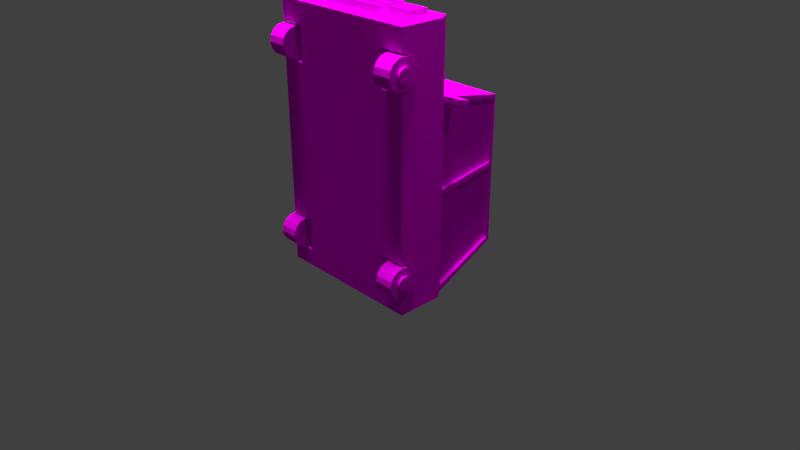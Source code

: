 # Source: Car_full.blend  (saved by Blender 2.79.0; exported with 4.5.12 LTS)
import bpy
from mathutils import Matrix  # noqa: F401  (used for matrix-valued properties, if any)

bpy.ops.wm.read_factory_settings(use_empty=True)
scene = bpy.context.scene
scene.name = 'Scene'

# ---- collections
col_collection_1 = bpy.data.collections.new('Collection 1'); scene.collection.children.link(col_collection_1)

# ---- images (referenced by path relative to the original .blend; pixels are not part of the script)
import os
ASSET_DIR = os.environ.get("B2B_ASSET_DIR", "")  # directory of the original .blend (textures are referenced by path, not embedded)
HERE = os.path.dirname(os.path.abspath(__file__))  # packed textures are extracted next to this script under _unpacked/

def load_image(name, relpath, width, height, colorspace="sRGB"):
    """Load a texture the original file referenced (path relative to the .blend, or extracted next to this script)."""
    p = next((c for c in (os.path.join(HERE, relpath), os.path.join(ASSET_DIR, relpath)) if relpath and os.path.exists(c)), "")
    if p:
        img = bpy.data.images.load(p, check_existing=True)
        img.name = name
    else:  # same state as the original file: an image datablock whose file is absent (Cycles renders it pink)
        img = bpy.data.images.new(name, width, height)
        img.source = "FILE"
        img.filepath = "//" + (relpath or name)
    img.colorspace_settings.name = colorspace
    return img
img_red_car_png = load_image('Red_car.png', 'Red_car.png', 1024, 1024, 'sRGB')

# ---- materials (node trees are filled in below, after node groups)
mat_material = bpy.data.materials.new('Material')
mat_material.alpha_threshold = 0.0
mat_material.roughness = 0.5

# ---- material node trees
mat_material.use_nodes = True; mat_material.node_tree.nodes.clear()
_N = mat_material.node_tree.nodes; _L = mat_material.node_tree.links
n0 = _N.new('ShaderNodeOutputMaterial'); n0.name = 'Material Output'; n0.location = (300, 300)
n1 = _N.new('ShaderNodeBsdfDiffuse'); n1.name = 'Diffuse BSDF'; n1.location = (10, 300)
n2 = _N.new('ShaderNodeTexImage'); n2.name = 'Image Texture'; n2.location = (-180, 300)
n2.width = 140
n2.image = img_red_car_png
_L.new(n1.outputs[0], n0.inputs[0])
_L.new(n2.outputs[0], n1.inputs[0])
n0.is_active_output = True

# ---- world
world_world = bpy.data.worlds.new('World'); scene.world = world_world
world_world.color = (0.05088, 0.05088, 0.05088)
world_world.use_sun_shadow = False
world_world.sun_shadow_jitter_overblur = 0.0
world_world.cycles.sampling_method = 'MANUAL'

# ---- cameras
cam_camera = bpy.data.cameras.new('Camera')
cam_camera.clip_end = 100.0
cam_camera.lens = 35.0
cam_camera.sensor_width = 32.0
cam_camera.sensor_height = 18.0
cam_camera.ortho_scale = 7.314
cam_camera.dof.focus_distance = 0.0

# ---- lights
light_sun = bpy.data.lights.new('Sun', 'SUN')
light_sun.color = (1.0, 0.9699, 0.9699)
light_sun.transmission_factor = 0.0
light_sun.angle = 0.1993
light_sun.energy = 5.0
light_sun.shadow_buffer_clip_start = 0.5
light_sun.shadow_soft_size = 0.1
light_sun.shadow_cascade_max_distance = 1000.0
light_lamp = bpy.data.lights.new('Lamp', 'POINT')
light_lamp.transmission_factor = 0.0
light_lamp.cutoff_distance = 30.0
light_lamp.energy = 100.0
light_lamp.shadow_buffer_clip_start = 1.001
light_lamp.shadow_soft_size = 0.1
light_lamp.shadow_maximum_resolution = 0.006
light_lamp.use_absolute_resolution = True

# ---- meshes
me_cylinder_002 = bpy.data.meshes.new('Cylinder.002')
me_cylinder_002.from_pydata([(-0.8494, -0.214, -1.35), (-1.122, -0.214, -1.35), (-0.8494, -0.1977, -1.268), (-1.122, -0.1977, -1.268), (-0.8494, -0.1513, -1.199), (-1.122, -0.1513, -1.199), (-0.8494, -0.08188, -1.152), (-1.122, -0.08188, -1.152), (-0.8494, -5.75e-07, -1.136), (-1.122, -5.631e-07, -1.136), (-0.8494, 0.08188, -1.152), (-1.122, 0.08188, -1.152), (-0.8494, 0.1513, -1.199), (-1.122, 0.1513, -1.199), (-0.8494, 0.1977, -1.268), (-1.122, 0.1977, -1.268), (-0.8494, 0.214, -1.35), (-1.122, 0.214, -1.35), (-0.8494, 0.1977, -1.432), (-1.122, 0.1977, -1.432), (-0.8494, 0.1513, -1.501), (-1.122, 0.1513, -1.501), (-0.8494, 0.08188, -1.548), (-1.122, 0.08188, -1.548), (-0.8494, -5.75e-07, -1.564), (-1.122, -5.631e-07, -1.564), (-0.8494, -0.08188, -1.548), (-1.122, -0.08188, -1.548), (-0.8494, -0.1513, -1.501), (-1.122, -0.1513, -1.501), (-0.8494, -0.1977, -1.432), (-1.122, -0.1977, -1.432), (-1.122, -0.09039, -1.313), (-1.122, -0.09783, -1.35), (-1.122, -0.06918, -1.281), (-1.122, -0.03744, -1.26), (-1.122, -5.631e-07, -1.252), (-1.122, 0.03744, -1.26), (-1.122, 0.06918, -1.281), (-1.122, 0.09039, -1.313), (-1.122, 0.09783, -1.35), (-1.122, 0.09039, -1.387), (-1.122, 0.06918, -1.419), (-1.122, 0.03744, -1.44), (-1.122, -5.631e-07, -1.448), (-1.122, -0.03744, -1.44), (-1.122, -0.06918, -1.419), (-1.122, -0.09039, -1.387), (-1.159, -0.09039, -1.313), (-1.159, -0.09783, -1.35), (-1.159, -0.06918, -1.281), (-1.159, -0.03744, -1.26), (-1.159, -5.615e-07, -1.252), (-1.159, 0.03744, -1.26), (-1.159, 0.06918, -1.281), (-1.159, 0.09039, -1.313), (-1.159, 0.09783, -1.35), (-1.159, 0.09039, -1.387), (-1.159, 0.06918, -1.419), (-1.159, 0.03744, -1.44), (-1.159, -5.615e-07, -1.448), (-1.159, -0.03744, -1.44), (-1.159, -0.06918, -1.419), (-1.159, -0.09039, -1.387), (0.8495, 0.214, -1.35), (1.122, 0.214, -1.35), (0.8495, 0.1977, -1.432), (1.122, 0.1977, -1.432), (0.8495, 0.1513, -1.501), (1.122, 0.1513, -1.501), (0.8495, 0.08188, -1.548), (1.122, 0.08188, -1.548), (0.8495, -4.452e-07, -1.564), (1.122, -4.572e-07, -1.564), (0.8495, -0.08188, -1.548), (1.122, -0.08188, -1.548), (0.8495, -0.1513, -1.501), (1.122, -0.1513, -1.501), (0.8495, -0.1977, -1.432), (1.122, -0.1977, -1.432), (0.8495, -0.214, -1.35), (1.122, -0.214, -1.35), (0.8495, -0.1977, -1.268), (1.122, -0.1977, -1.268), (0.8495, -0.1513, -1.199), (1.122, -0.1513, -1.199), (0.8495, -0.08188, -1.152), (1.122, -0.08188, -1.152), (0.8495, -4.452e-07, -1.136), (1.122, -4.572e-07, -1.136), (0.8495, 0.08188, -1.152), (1.122, 0.08188, -1.152), (0.8495, 0.1513, -1.199), (1.122, 0.1513, -1.199), (0.8495, 0.1977, -1.268), (1.122, 0.1977, -1.268), (1.122, 0.09039, -1.387), (1.122, 0.09783, -1.35), (1.122, 0.06918, -1.419), (1.122, 0.03744, -1.44), (1.122, -4.572e-07, -1.448), (1.122, -0.03744, -1.44), (1.122, -0.06918, -1.419), (1.122, -0.09039, -1.387), (1.122, -0.09783, -1.35), (1.122, -0.09039, -1.313), (1.122, -0.06918, -1.281), (1.122, -0.03744, -1.26), (1.122, -4.572e-07, -1.252), (1.122, 0.03744, -1.26), (1.122, 0.06918, -1.281), (1.122, 0.09039, -1.313), (1.159, 0.09039, -1.387), (1.159, 0.09783, -1.35), (1.159, 0.06918, -1.419), (1.159, 0.03744, -1.44), (1.159, -4.588e-07, -1.448), (1.159, -0.03744, -1.44), (1.159, -0.06918, -1.419), (1.159, -0.09039, -1.387), (1.159, -0.09783, -1.35), (1.159, -0.09039, -1.313), (1.159, -0.06918, -1.281), (1.159, -0.03744, -1.26), (1.159, -4.588e-07, -1.252), (1.159, 0.03744, -1.26), (1.159, 0.06918, -1.281), (1.159, 0.09039, -1.313), (1.096, -0.0004991, 1.105), (0.7427, 0.2235, 1.256), (0.7427, 0.2419, 1.35), (0.7427, 0.2234, 1.443), (0.7427, 0.1708, 1.522), (0.7427, 0.09211, 1.574), (0.7427, -0.001808, 1.593), (0.7427, -0.001808, 1.105), (1.096, -0.0004991, 1.593), (1.096, 0.09211, 1.574), (1.096, 0.1708, 1.522), (1.096, 0.2234, 1.443), (1.096, 0.2419, 1.35), (1.096, 0.2235, 1.256), (1.096, 0.09152, 1.124), (0.7917, 2.0, -1.563), (0.7917, 2.0, 0.6082), (0.9985, 0.7995, -1.845), (0.9985, 0.7995, 0.8911), (0.9985, 0.7995, 1.891), (1.098, -0.0004989, -1.845), (1.098, 0.6553, -1.845), (1.098, 0.0005798, 1.89), (1.098, 0.6529, 1.89), (0.7427, 0.09152, 1.124), (1.096, -0.0004989, -1.595), (0.7427, 0.2235, -1.444), (0.7427, 0.2419, -1.35), (0.7427, 0.2234, -1.257), (0.7427, 0.1708, -1.178), (0.7427, 0.09211, -1.126), (0.7427, -0.001808, -1.107), (0.7427, -0.001808, -1.595), (1.096, -0.000499, -1.107), (1.096, 0.09211, -1.126), (1.096, 0.1708, -1.178), (1.096, 0.2234, -1.257), (1.096, 0.2419, -1.35), (1.096, 0.2235, -1.444), (1.096, 0.1706, -1.524), (1.096, 0.09152, -1.576), (0.7427, 0.1706, -1.524), (0.7427, 0.09152, -1.576), (0.8021, 1.94, -1.577), (0.8021, 1.94, 0.6224), (0.7329, 2.0, -1.563), (0.7329, 2.0, 0.6082), (0.9243, 0.7995, -1.845), (0.9243, 0.7995, 0.8911), (0.7424, 1.94, 0.6224), (0.7424, 1.94, -1.577), (0.7917, 2.0, 0.5452), (0.9985, 0.7995, 0.8117), (0.8021, 1.94, 0.5585), (0.7917, 2.0, -1.494), (0.9985, 0.7995, -1.759), (0.8021, 1.94, -1.507), (0.9985, 0.7995, -0.3455), (0.8021, 1.94, -0.3455), (0.9985, 0.7995, -0.4255), (0.8021, 1.94, -0.4255), (0.9485, 0.7995, -0.3455), (0.9485, 0.7995, 0.8117), (0.7521, 1.94, -0.3455), (0.7521, 1.94, 0.5585), (0.9243, 0.7995, 0.8411), (0.7424, 1.94, 0.5724), (0.7521, 1.94, -1.507), (0.9485, 0.7995, -1.759), (0.9485, 0.7995, -0.4255), (0.7521, 1.94, -0.4255), (0.9243, 0.7995, -1.795), (0.7424, 1.94, -1.527), (0.543, -0.0004994, 1.891), (0.543, 0.7995, 1.891), (0.9243, 0.5676, 1.891), (0.543, 0.5676, 1.891), (0.9243, 0.3032, 1.891), (0.543, 0.3032, 1.891), (0.9243, 0.5676, 1.991), (0.543, 0.5676, 1.991), (0.9243, 0.3032, 1.991), (0.543, 0.3032, 1.991), (0.4841, -0.0004994, 1.891), (0.4841, 0.7995, 1.891), (0.4841, 0.5395, 1.891), (0.4841, 0.4595, 1.891), (0.4841, 0.6195, 1.891), (0.4841, 0.3795, 1.891), (0.4841, 0.2995, 1.891), (0.4841, 0.2195, 1.891), (0.4841, 0.6195, 1.991), (0.4841, 0.5395, 1.991), (0.4841, 0.4595, 1.991), (0.4841, 0.3795, 1.991), (0.4841, 0.2995, 1.991), (0.4841, 0.2195, 1.991), (0.8181, -0.000499, -1.845), (0.8181, 0.7995, -1.845), (0.9858, 0.8795, 0.8738), (0.956, 1.046, 0.833), (0.9561, 1.046, 0.757), (0.9857, 0.8795, 0.7952), (1.179, 0.8795, 0.8738), (1.178, 1.046, 0.833), (1.179, 1.046, 0.757), (1.178, 0.8795, 0.7952), (0.9985, 0.6595, -1.845), (0.8181, 0.6595, -1.845), (0.9985, 0.4995, -1.845), (0.8181, 0.4995, -1.845), (0.9985, 0.4595, -1.845), (0.8181, 0.4595, -1.845), (0.9985, 0.2995, -1.845), (0.8181, 0.2995, -1.845), (0.9985, 0.4995, -1.895), (0.9985, 0.6595, -1.895), (0.8181, 0.4995, -1.895), (0.8181, 0.6595, -1.895), (0.9985, 0.2995, -1.895), (0.9985, 0.4595, -1.895), (0.8181, 0.2995, -1.895), (0.8181, 0.4595, -1.895), (-1.099, -0.0004992, 1.105), (-0.7457, 0.2235, 1.256), (-0.7457, 0.2419, 1.35), (-0.7457, 0.2234, 1.443), (-0.7457, 0.1708, 1.522), (-0.7457, 0.09211, 1.574), (-0.7457, -0.001808, 1.593), (-0.7457, -0.001808, 1.105), (-1.099, -0.0004993, 1.593), (-1.099, 0.09211, 1.574), (-1.099, 0.1708, 1.522), (-1.099, 0.2234, 1.443), (-1.099, 0.2419, 1.35), (-1.099, 0.2235, 1.256), (-1.099, 0.1706, 1.176), (-1.099, 0.09152, 1.124), (-0.7947, 2.0, -1.563), (-0.7947, 2.0, 0.6082), (-1.002, 0.7995, -1.845), (-1.002, 0.7995, 0.8911), (-1.002, 0.7995, 1.891), (-1.102, -0.0004991, -1.845), (-1.102, 0.6553, -1.845), (-1.102, 0.6553, 0.8911), (-1.102, 0.0005796, 1.89), (-1.102, 0.6529, 1.89), (-0.7457, 0.1706, 1.176), (-0.7457, 0.09152, 1.124), (-1.099, -0.0004991, -1.595), (-0.7457, 0.2235, -1.444), (-0.7457, 0.2419, -1.35), (-0.7457, 0.2234, -1.257), (-0.7457, 0.1708, -1.178), (-0.7457, 0.09211, -1.126), (-0.7457, -0.001808, -1.107), (-0.7457, -0.001808, -1.595), (-1.099, -0.0004991, -1.107), (-1.099, 0.09211, -1.126), (-1.099, 0.1708, -1.178), (-1.099, 0.2234, -1.257), (-1.099, 0.2419, -1.35), (-1.099, 0.2235, -1.444), (-1.099, 0.1706, -1.524), (-1.099, 0.09152, -1.576), (-0.7457, 0.1706, -1.524), (-0.7457, 0.09152, -1.576), (-0.8051, 1.94, -1.577), (-0.8051, 1.94, 0.6224), (-0.7359, 2.0, -1.563), (-0.7359, 2.0, 0.6082), (-0.9273, 0.7995, -1.845), (-0.9273, 0.7995, 0.8911), (-0.7455, 1.94, 0.6224), (-0.7455, 1.94, -1.577), (-0.7947, 2.0, 0.5452), (-1.002, 0.7995, 0.8117), (-0.8051, 1.94, 0.5585), (-0.7947, 2.0, -1.494), (-1.002, 0.7995, -1.759), (-0.8051, 1.94, -1.507), (-1.002, 0.7995, -0.3455), (-0.8051, 1.94, -0.3455), (-1.002, 0.7995, -0.4255), (-0.8051, 1.94, -0.4255), (-0.9515, 0.7995, -0.3455), (-0.9515, 0.7995, 0.8117), (-0.7551, 1.94, -0.3455), (-0.7551, 1.94, 0.5585), (-0.9273, 0.7995, 0.8411), (-0.7455, 1.94, 0.5724), (-0.7551, 1.94, -1.507), (-0.9515, 0.7995, -1.759), (-0.9515, 0.7995, -0.4255), (-0.7551, 1.94, -0.4255), (-0.9273, 0.7995, -1.795), (-0.7455, 1.94, -1.527), (-0.546, -0.0004994, 1.891), (-0.546, 0.7995, 1.891), (-0.9273, 0.5676, 1.891), (-0.546, 0.5676, 1.891), (-0.9273, 0.3032, 1.891), (-0.546, 0.3032, 1.891), (-0.9273, 0.5676, 1.991), (-0.546, 0.5676, 1.991), (-0.9273, 0.3032, 1.991), (-0.546, 0.3032, 1.991), (-0.4872, -0.0004994, 1.891), (-0.4872, 0.7995, 1.891), (-0.4872, 0.5395, 1.891), (-0.4872, 0.4595, 1.891), (-0.4872, 0.6195, 1.891), (-0.4872, 0.3795, 1.891), (-0.4872, 0.2995, 1.891), (-0.4872, 0.2195, 1.891), (-0.4872, 0.6195, 1.991), (-0.4872, 0.5395, 1.991), (-0.4872, 0.4595, 1.991), (-0.4872, 0.3795, 1.991), (-0.4872, 0.2995, 1.991), (-0.4872, 0.2195, 1.991), (-0.8211, -0.000499, -1.845), (-0.9888, 0.8795, 0.8738), (-0.959, 1.046, 0.833), (-0.9591, 1.046, 0.757), (-0.9887, 0.8795, 0.7952), (-1.182, 0.8795, 0.8738), (-1.181, 1.046, 0.833), (-1.182, 1.046, 0.757), (-1.181, 0.8795, 0.7952), (-1.002, 0.6595, -1.845), (-0.8211, 0.6595, -1.845), (-1.002, 0.4995, -1.845), (-0.8211, 0.4995, -1.845), (-1.002, 0.4595, -1.845), (-0.8211, 0.4595, -1.845), (-1.002, 0.2995, -1.845), (-0.8211, 0.2995, -1.845), (-1.002, 0.4995, -1.895), (-1.002, 0.6595, -1.895), (-0.8211, 0.4995, -1.895), (-0.8211, 0.6595, -1.895), (-1.002, 0.2995, -1.895), (-1.002, 0.4595, -1.895), (-0.8211, 0.2995, -1.895), (-0.8211, 0.4595, -1.895), (-0.8211, 0.7995, -1.845), (0.7427, 0.1706, 1.176), (1.096, 0.1706, 1.176), (0.7427, 0.2419, 1.35), (0.7427, 0.2234, 1.443), (1.096, 0.2234, 1.443), (1.096, 0.2419, 1.35), (0.8495, 0.214, 1.35), (1.122, 0.214, 1.35), (0.8495, 0.1977, 1.268), (1.122, 0.1977, 1.268), (0.8495, 0.1513, 1.199), (1.122, 0.1513, 1.199), (0.8495, 0.08188, 1.152), (1.122, 0.08188, 1.152), (0.8495, -4.452e-07, 1.136), (1.122, -4.572e-07, 1.136), (0.8495, -0.08188, 1.152), (1.122, -0.08188, 1.152), (0.8495, -0.1513, 1.199), (1.122, -0.1513, 1.199), (0.8495, -0.1977, 1.268), (1.122, -0.1977, 1.268), (0.8495, -0.214, 1.35), (1.122, -0.214, 1.35), (0.8495, -0.1977, 1.432), (1.122, -0.1977, 1.432), (0.8495, -0.1513, 1.501), (1.122, -0.1513, 1.501), (0.8495, -0.08188, 1.548), (1.122, -0.08188, 1.548), (0.8495, -4.452e-07, 1.564), (1.122, -4.572e-07, 1.564), (0.8495, 0.08188, 1.548), (1.122, 0.08188, 1.548), (0.8495, 0.1513, 1.501), (1.122, 0.1513, 1.501), (0.8495, 0.1977, 1.432), (1.122, 0.1977, 1.432), (1.122, 0.09039, 1.313), (1.122, 0.09783, 1.35), (1.122, 0.06918, 1.281), (1.122, 0.03744, 1.26), (1.122, -4.572e-07, 1.252), (1.122, -0.03744, 1.26), (1.122, -0.06918, 1.281), (1.122, -0.09039, 1.313), (1.122, -0.09783, 1.35), (1.122, -0.09039, 1.387), (1.122, -0.06918, 1.419), (1.122, -0.03744, 1.44), (1.122, -4.572e-07, 1.448), (1.122, 0.03744, 1.44), (1.122, 0.06918, 1.419), (1.122, 0.09039, 1.387), (1.159, 0.09039, 1.313), (1.159, 0.09783, 1.35), (1.159, 0.06918, 1.281), (1.159, 0.03744, 1.26), (1.159, -4.588e-07, 1.252), (1.159, -0.03744, 1.26), (1.159, -0.06918, 1.281), (1.159, -0.09039, 1.313), (1.159, -0.09783, 1.35), (1.159, -0.09039, 1.387), (1.159, -0.06918, 1.419), (1.159, -0.03744, 1.44), (1.159, -4.588e-07, 1.448), (1.159, 0.03744, 1.44), (1.159, 0.06918, 1.419), (1.159, 0.09039, 1.387), (-0.8494, -0.214, 1.35), (-1.122, -0.214, 1.35), (-0.8494, -0.1977, 1.432), (-1.122, -0.1977, 1.432), (-0.8494, -0.1513, 1.501), (-1.122, -0.1513, 1.501), (-0.8494, -0.08188, 1.548), (-1.122, -0.08188, 1.548), (-0.8494, -3.71e-07, 1.564), (-1.122, -3.591e-07, 1.564), (-0.8494, 0.08188, 1.548), (-1.122, 0.08188, 1.548), (-0.8494, 0.1513, 1.501), (-1.122, 0.1513, 1.501), (-0.8494, 0.1977, 1.432), (-1.122, 0.1977, 1.432), (-0.8494, 0.214, 1.35), (-1.122, 0.214, 1.35), (-0.8494, 0.1977, 1.268), (-1.122, 0.1977, 1.268), (-0.8494, 0.1513, 1.199), (-1.122, 0.1513, 1.199), (-0.8494, 0.08188, 1.152), (-1.122, 0.08188, 1.152), (-0.8494, -3.71e-07, 1.136), (-1.122, -3.591e-07, 1.136), (-0.8494, -0.08188, 1.152), (-1.122, -0.08188, 1.152), (-0.8494, -0.1513, 1.199), (-1.122, -0.1513, 1.199), (-0.8494, -0.1977, 1.268), (-1.122, -0.1977, 1.268), (-1.122, -0.09039, 1.387), (-1.122, -0.09783, 1.35), (-1.122, -0.06918, 1.419), (-1.122, -0.03744, 1.44), (-1.122, -3.591e-07, 1.448), (-1.122, 0.03744, 1.44), (-1.122, 0.06918, 1.419), (-1.122, 0.09039, 1.387), (-1.122, 0.09783, 1.35), (-1.122, 0.09039, 1.313), (-1.122, 0.06918, 1.281), (-1.122, 0.03744, 1.26), (-1.122, -3.591e-07, 1.252), (-1.122, -0.03744, 1.26), (-1.122, -0.06918, 1.281), (-1.122, -0.09039, 1.313), (-1.159, -0.09039, 1.387), (-1.159, -0.09783, 1.35), (-1.159, -0.06918, 1.419), (-1.159, -0.03744, 1.44), (-1.159, -3.575e-07, 1.448), (-1.159, 0.03744, 1.44), (-1.159, 0.06918, 1.419), (-1.159, 0.09039, 1.387), (-1.159, 0.09783, 1.35), (-1.159, 0.09039, 1.313), (-1.159, 0.06918, 1.281), (-1.159, 0.03744, 1.26), (-1.159, -3.575e-07, 1.252), (-1.159, -0.03744, 1.26), (-1.159, -0.06918, 1.281), (-1.159, -0.09039, 1.313)], [], [(0, 2, 3, 1), (2, 4, 5, 3), (4, 6, 7, 5), (6, 8, 9, 7), (8, 10, 11, 9), (10, 12, 13, 11), (12, 14, 15, 13), (14, 16, 17, 15), (16, 18, 19, 17), (18, 20, 21, 19), (20, 22, 23, 21), (22, 24, 25, 23), (24, 26, 27, 25), (26, 28, 29, 27), (11, 37, 36, 9), (28, 30, 31, 29), (30, 0, 1, 31), (0, 30, 28, 26, 24, 22, 20, 18, 16, 14, 12, 10, 8, 6, 4, 2), (43, 59, 58, 42), (21, 42, 41, 19), (31, 47, 46, 29), (7, 35, 34, 5), (17, 40, 39, 15), (3, 32, 33, 1), (27, 45, 44, 25), (13, 38, 37, 11), (23, 43, 42, 21), (1, 33, 47, 31), (9, 36, 35, 7), (19, 41, 40, 17), (29, 46, 45, 27), (5, 34, 32, 3), (15, 39, 38, 13), (25, 44, 43, 23), (48, 50, 51, 52, 53, 54, 55, 56, 57, 58, 59, 60, 61, 62, 63, 49), (36, 52, 51, 35), (44, 60, 59, 43), (37, 53, 52, 36), (45, 61, 60, 44), (38, 54, 53, 37), (46, 62, 61, 45), (39, 55, 54, 38), (47, 63, 62, 46), (40, 56, 55, 39), (32, 48, 49, 33), (33, 49, 63, 47), (41, 57, 56, 40), (34, 50, 48, 32), (42, 58, 57, 41), (35, 51, 50, 34), (64, 65, 67, 66), (66, 67, 69, 68), (68, 69, 71, 70), (70, 71, 73, 72), (72, 73, 75, 74), (74, 75, 77, 76), (76, 77, 79, 78), (78, 79, 81, 80), (80, 81, 83, 82), (82, 83, 85, 84), (84, 85, 87, 86), (86, 87, 89, 88), (88, 89, 91, 90), (90, 91, 93, 92), (75, 73, 100, 101), (92, 93, 95, 94), (94, 95, 65, 64), (64, 66, 68, 70, 72, 74, 76, 78, 80, 82, 84, 86, 88, 90, 92, 94), (107, 106, 122, 123), (85, 83, 105, 106), (95, 93, 110, 111), (71, 69, 98, 99), (81, 79, 103, 104), (67, 65, 97, 96), (91, 89, 108, 109), (77, 75, 101, 102), (87, 85, 106, 107), (65, 95, 111, 97), (73, 71, 99, 100), (83, 81, 104, 105), (93, 91, 109, 110), (69, 67, 96, 98), (79, 77, 102, 103), (89, 87, 107, 108), (112, 113, 127, 126, 125, 124, 123, 122, 121, 120, 119, 118, 117, 116, 115, 114), (100, 99, 115, 116), (108, 107, 123, 124), (101, 100, 116, 117), (109, 108, 124, 125), (102, 101, 117, 118), (110, 109, 125, 126), (103, 102, 118, 119), (111, 110, 126, 127), (104, 103, 119, 120), (96, 97, 113, 112), (97, 111, 127, 113), (105, 104, 120, 121), (98, 96, 112, 114), (106, 105, 121, 122), (99, 98, 114, 115), (181, 179, 144, 172), (341, 215, 212, 338), (138, 137, 133, 132), (141, 140, 130, 129), (139, 138, 132, 131), (137, 136, 134, 133), (128, 142, 152, 135), (135, 152, 129, 130, 131, 132, 133, 134), (165, 164, 156, 155), (377, 378, 141, 129), (163, 162, 158, 157), (168, 167, 169, 170), (166, 165, 155, 154), (164, 163, 157, 156), (162, 161, 159, 158), (153, 168, 170, 160), (167, 166, 154, 169), (160, 170, 169, 154, 155, 156, 157, 158, 159), (173, 178, 304, 299), (180, 230, 227, 146), (143, 171, 178, 173), (146, 227, 228, 172, 177, 176), (172, 144, 174, 177), (171, 145, 175, 178), (186, 181, 192, 191), (184, 182, 179, 181, 186, 188), (171, 143, 182, 184), (145, 171, 184, 183), (187, 188, 186, 185), (183, 184, 195, 196), (189, 191, 192, 190), (180, 185, 189, 190), (181, 229, 230, 180, 190, 192), (185, 186, 191, 189), (176, 177, 194, 193), (193, 194, 320, 319), (196, 195, 198, 197), (188, 187, 197, 198), (187, 183, 196, 197), (184, 188, 198, 195), (178, 175, 199, 200), (205, 203, 207, 209), (150, 151, 147, 202, 204, 203, 205, 206, 201), (209, 207, 208, 210), (204, 206, 210, 208), (203, 204, 208, 207), (206, 205, 209, 210), (201, 206, 204, 202, 212, 215, 213, 214, 216, 217, 218, 211), (220, 219, 345, 346), (216, 214, 221, 222), (218, 217, 223, 224), (349, 223, 217, 343), (214, 213, 339, 340), (348, 342, 216, 222), (213, 215, 219, 220), (231, 234, 233, 232), (227, 230, 234, 231), (228, 229, 181, 172), (229, 228, 232, 233), (230, 229, 233, 234), (228, 227, 231, 232), (238, 236, 246, 245), (237, 238, 245, 243), (243, 245, 246, 244), (247, 249, 250, 248), (240, 239, 248, 250), (239, 241, 247, 248), (236, 235, 244, 246), (241, 242, 249, 247), (235, 237, 243, 244), (242, 240, 250, 249), (263, 253, 254, 262), (307, 298, 268, 305), (270, 274, 276, 271), (269, 273, 274, 270, 306, 311, 313, 309), (261, 255, 256, 260), (266, 278, 277, 265), (264, 252, 253, 263), (262, 254, 255, 261), (260, 256, 257, 259), (251, 258, 278, 266), (265, 277, 252, 264), (258, 257, 256, 255, 254, 253, 252, 277, 278), (347, 221, 214, 340), (291, 281, 282, 290), (260, 259, 275, 276, 274, 273, 272, 279, 294, 293, 292, 291, 290, 289, 288, 287, 251, 266, 265, 264, 263, 262, 261), (289, 283, 284, 288), (294, 296, 295, 293), (292, 280, 281, 291), (290, 282, 283, 289), (288, 284, 285, 287), (279, 286, 296, 294), (293, 295, 280, 292), (286, 285, 284, 283, 282, 281, 280, 295, 296), (306, 270, 352, 355), (267, 299, 304, 297), (270, 302, 303, 298, 353, 352), (268, 144, 143, 267), (298, 303, 300, 268), (297, 304, 301, 269), (147, 146, 176, 193, 319, 302, 270, 271, 328, 338, 212, 202), (312, 317, 318, 307), (310, 314, 312, 307, 305, 308), (297, 310, 308, 267), (269, 309, 310, 297), (313, 311, 312, 314), (309, 322, 321, 310), (315, 316, 318, 317), (306, 316, 315, 311), (307, 318, 316, 306, 355, 354), (311, 315, 317, 312), (302, 319, 320, 303), (194, 177, 303, 320), (322, 323, 324, 321), (314, 324, 323, 313), (313, 323, 322, 309), (310, 321, 324, 314), (304, 326, 325, 301), (331, 335, 333, 329), (271, 276, 275, 327, 332, 331, 329, 330, 328), (335, 336, 334, 333), (330, 334, 336, 332), (329, 333, 334, 330), (332, 336, 335, 331), (327, 337, 344, 343, 342, 340, 339, 341, 338, 328, 330, 332), (341, 345, 219, 215), (342, 348, 347, 340), (344, 350, 349, 343), (218, 224, 350, 344), (339, 213, 220, 346), (222, 221, 347, 348), (339, 346, 345, 341), (356, 357, 358, 359), (352, 356, 359, 355), (353, 298, 307, 354), (354, 358, 357, 353), (355, 359, 358, 354), (353, 357, 356, 352), (363, 370, 371, 361), (362, 368, 370, 363), (368, 369, 371, 370), (372, 373, 375, 374), (365, 375, 373, 364), (364, 373, 372, 366), (361, 371, 369, 360), (366, 372, 374, 367), (360, 369, 368, 362), (367, 374, 375, 365), (200, 326, 304, 178), (200, 199, 325, 326), (177, 174, 300, 303), (217, 216, 342, 343), (349, 350, 224, 223), (337, 211, 218, 344), (337, 327, 275, 259, 257, 258, 251, 287, 285, 286, 279, 272, 351, 225, 148, 153, 160, 159, 161, 128, 135, 134, 136, 150, 201, 211), (145, 183, 187, 185, 180, 146, 147, 151, 149), (142, 378, 377, 152), (175, 226, 376, 301, 325, 199), (360, 362, 363, 361), (364, 366, 367, 365), (149, 148, 225, 242, 241, 239, 240, 238, 237, 235, 236, 226, 175, 145), (238, 240, 242, 225, 351, 367, 365, 363, 361, 376, 226, 236), (272, 273, 269, 301, 376, 361, 360, 362, 363, 365, 364, 366, 367, 351), (137, 138, 139, 140, 141, 378, 142, 128, 161, 162, 163, 164, 165, 166, 167, 168, 153, 148, 149, 151, 150, 136), (382, 381, 380, 379), (383, 384, 386, 385), (385, 386, 388, 387), (387, 388, 390, 389), (389, 390, 392, 391), (391, 392, 394, 393), (393, 394, 396, 395), (395, 396, 398, 397), (397, 398, 400, 399), (399, 400, 402, 401), (401, 402, 404, 403), (403, 404, 406, 405), (405, 406, 408, 407), (407, 408, 410, 409), (409, 410, 412, 411), (394, 392, 419, 420), (411, 412, 414, 413), (413, 414, 384, 383), (383, 385, 387, 389, 391, 393, 395, 397, 399, 401, 403, 405, 407, 409, 411, 413), (426, 425, 441, 442), (404, 402, 424, 425), (414, 412, 429, 430), (390, 388, 417, 418), (400, 398, 422, 423), (386, 384, 416, 415), (410, 408, 427, 428), (396, 394, 420, 421), (406, 404, 425, 426), (384, 414, 430, 416), (392, 390, 418, 419), (402, 400, 423, 424), (412, 410, 428, 429), (388, 386, 415, 417), (398, 396, 421, 422), (408, 406, 426, 427), (431, 432, 446, 445, 444, 443, 442, 441, 440, 439, 438, 437, 436, 435, 434, 433), (419, 418, 434, 435), (427, 426, 442, 443), (420, 419, 435, 436), (428, 427, 443, 444), (421, 420, 436, 437), (429, 428, 444, 445), (422, 421, 437, 438), (430, 429, 445, 446), (423, 422, 438, 439), (415, 416, 432, 431), (416, 430, 446, 432), (424, 423, 439, 440), (417, 415, 431, 433), (425, 424, 440, 441), (418, 417, 433, 434), (447, 449, 450, 448), (449, 451, 452, 450), (451, 453, 454, 452), (453, 455, 456, 454), (455, 457, 458, 456), (457, 459, 460, 458), (459, 461, 462, 460), (461, 463, 464, 462), (463, 465, 466, 464), (465, 467, 468, 466), (467, 469, 470, 468), (469, 471, 472, 470), (471, 473, 474, 472), (473, 475, 476, 474), (458, 484, 483, 456), (475, 477, 478, 476), (477, 447, 448, 478), (447, 477, 475, 473, 471, 469, 467, 465, 463, 461, 459, 457, 455, 453, 451, 449), (490, 506, 505, 489), (468, 489, 488, 466), (478, 494, 493, 476), (454, 482, 481, 452), (464, 487, 486, 462), (450, 479, 480, 448), (474, 492, 491, 472), (460, 485, 484, 458), (470, 490, 489, 468), (448, 480, 494, 478), (456, 483, 482, 454), (466, 488, 487, 464), (476, 493, 492, 474), (452, 481, 479, 450), (462, 486, 485, 460), (472, 491, 490, 470), (495, 497, 498, 499, 500, 501, 502, 503, 504, 505, 506, 507, 508, 509, 510, 496), (483, 499, 498, 482), (491, 507, 506, 490), (484, 500, 499, 483), (492, 508, 507, 491), (485, 501, 500, 484), (493, 509, 508, 492), (486, 502, 501, 485), (494, 510, 509, 493), (487, 503, 502, 486), (479, 495, 496, 480), (480, 496, 510, 494), (488, 504, 503, 487), (481, 497, 495, 479), (489, 505, 504, 488), (482, 498, 497, 481)])
_uv = me_cylinder_002.uv_layers.new(name='UVMap')
_uv.uv.foreach_set('vector', [0.4345, 0.2565, 0.437, 0.2565, 0.437, 0.2426, 0.4345, 0.2426, 0.437, 0.2565, 0.4392, 0.2565, 0.4392, 0.2426, 0.437, 0.2426, 0.4392, 0.2565, 0.437, 0.2565, 0.437, 0.2704, 0.4392, 0.2704, 0.437, 0.2565, 0.4345, 0.2565, 0.4345, 0.2704, 0.437, 0.2704, 0.4345, 0.2565, 0.4319, 0.2565, 0.4319, 0.2704, 0.4345, 0.2704, 0.4319, 0.2565, 0.4298, 0.2565, 0.4298, 0.2704, 0.4319, 0.2704, 0.4655, 0.2522, 0.4676, 0.2522, 0.4676, 0.2383, 0.4655, 0.2383, 0.4676, 0.2522, 0.4702, 0.2522, 0.4702, 0.2383, 0.4676, 0.2383, 0.4702, 0.2522, 0.4727, 0.2522, 0.4727, 0.2383, 0.4702, 0.2383, 0.4727, 0.2522, 0.4749, 0.2522, 0.4749, 0.2383, 0.4727, 0.2383, 0.5892, 0.2444, 0.587, 0.2444, 0.587, 0.2583, 0.5892, 0.2583, 0.587, 0.2444, 0.5845, 0.2444, 0.5845, 0.2583, 0.587, 0.2583, 0.5845, 0.2444, 0.582, 0.2444, 0.582, 0.2583, 0.5845, 0.2583, 0.582, 0.2444, 0.5798, 0.2444, 0.5798, 0.2583, 0.582, 0.2583, 0.5876, 0.2444, 0.5869, 0.2407, 0.5857, 0.2407, 0.585, 0.2444, 0.4298, 0.2565, 0.4319, 0.2565, 0.4319, 0.2426, 0.4298, 0.2426, 0.4319, 0.2565, 0.4345, 0.2565, 0.4345, 0.2426, 0.4319, 0.2426, 0.5954, 0.1102, 0.5954, 0.1075, 0.5944, 0.105, 0.5925, 0.103, 0.5901, 0.102, 0.5875, 0.102, 0.5851, 0.103, 0.5833, 0.105, 0.5823, 0.1075, 0.5823, 0.1102, 0.5833, 0.1127, 0.5851, 0.1146, 0.5875, 0.1156, 0.5901, 0.1156, 0.5925, 0.1146, 0.5944, 0.1127, 0.1027, 0.5549, 0.1009, 0.5549, 0.1009, 0.5559, 0.1027, 0.5559, 0.5918, 0.2338, 0.5888, 0.2359, 0.5893, 0.237, 0.5928, 0.2363, 0.5808, 0.2338, 0.5838, 0.2359, 0.5846, 0.235, 0.5826, 0.2319, 0.5826, 0.2434, 0.5846, 0.2403, 0.5838, 0.2394, 0.5808, 0.2415, 0.5928, 0.239, 0.5893, 0.2383, 0.5888, 0.2394, 0.5918, 0.2415, 0.5798, 0.239, 0.5833, 0.2383, 0.5833, 0.237, 0.5798, 0.2363, 0.585, 0.2308, 0.5857, 0.2345, 0.5869, 0.2345, 0.5876, 0.2308, 0.59, 0.2434, 0.588, 0.2403, 0.5869, 0.2407, 0.5876, 0.2444, 0.59, 0.2319, 0.588, 0.235, 0.5888, 0.2359, 0.5918, 0.2338, 0.5798, 0.2363, 0.5833, 0.237, 0.5838, 0.2359, 0.5808, 0.2338, 0.585, 0.2444, 0.5857, 0.2407, 0.5846, 0.2403, 0.5826, 0.2434, 0.5928, 0.2363, 0.5893, 0.237, 0.5893, 0.2383, 0.5928, 0.239, 0.5826, 0.2319, 0.5846, 0.235, 0.5857, 0.2345, 0.585, 0.2308, 0.5808, 0.2415, 0.5838, 0.2394, 0.5833, 0.2383, 0.5798, 0.239, 0.5918, 0.2415, 0.5888, 0.2394, 0.588, 0.2403, 0.59, 0.2434, 0.5876, 0.2308, 0.5869, 0.2345, 0.588, 0.235, 0.59, 0.2319, 0.1686, 0.522, 0.1681, 0.5209, 0.1673, 0.52, 0.1662, 0.5195, 0.165, 0.5195, 0.1639, 0.52, 0.1631, 0.5209, 0.1626, 0.522, 0.1626, 0.5233, 0.1631, 0.5244, 0.1639, 0.5253, 0.165, 0.5258, 0.1662, 0.5258, 0.1673, 0.5253, 0.1681, 0.5244, 0.1686, 0.5233, 0.2434, 0.4007, 0.2416, 0.4007, 0.2416, 0.4019, 0.2434, 0.4019, 0.1027, 0.5537, 0.1009, 0.5537, 0.1009, 0.5549, 0.1027, 0.5549, 0.2434, 0.3995, 0.2416, 0.3995, 0.2416, 0.4007, 0.2434, 0.4007, 0.1027, 0.5525, 0.1009, 0.5525, 0.1009, 0.5537, 0.1027, 0.5537, 0.2434, 0.3985, 0.2416, 0.3985, 0.2416, 0.3995, 0.2434, 0.3995, 0.1027, 0.5514, 0.1009, 0.5514, 0.1009, 0.5525, 0.1027, 0.5525, 0.07766, 0.544, 0.07587, 0.544, 0.07587, 0.545, 0.07766, 0.545, 0.2264, 0.3998, 0.2282, 0.3998, 0.2282, 0.3988, 0.2264, 0.3988, 0.07766, 0.5428, 0.07587, 0.5428, 0.07587, 0.544, 0.07766, 0.544, 0.2264, 0.4023, 0.2282, 0.4023, 0.2282, 0.4011, 0.2264, 0.4011, 0.2264, 0.4011, 0.2282, 0.4011, 0.2282, 0.3998, 0.2264, 0.3998, 0.07766, 0.5415, 0.07587, 0.5415, 0.07587, 0.5428, 0.07766, 0.5428, 0.2264, 0.4033, 0.2282, 0.4033, 0.2282, 0.4023, 0.2264, 0.4023, 0.07766, 0.5405, 0.07587, 0.5405, 0.07587, 0.5415, 0.07766, 0.5415, 0.2434, 0.4019, 0.2416, 0.4019, 0.2416, 0.403, 0.2434, 0.403, 0.6083, 0.09618, 0.6083, 0.1101, 0.6108, 0.1101, 0.6108, 0.09618, 0.6108, 0.09618, 0.6108, 0.1101, 0.613, 0.1101, 0.613, 0.09618, 0.5798, 0.2642, 0.5798, 0.2503, 0.5776, 0.2503, 0.5776, 0.2642, 0.5776, 0.2642, 0.5776, 0.2503, 0.5751, 0.2503, 0.5751, 0.2642, 0.5751, 0.2642, 0.5751, 0.2503, 0.5726, 0.2503, 0.5726, 0.2642, 0.5726, 0.2642, 0.5726, 0.2503, 0.5704, 0.2503, 0.5704, 0.2642, 0.4222, 0.2581, 0.4222, 0.2442, 0.42, 0.2442, 0.42, 0.2581, 0.42, 0.2581, 0.42, 0.2442, 0.4175, 0.2442, 0.4175, 0.2581, 0.4175, 0.2581, 0.4175, 0.2442, 0.415, 0.2442, 0.415, 0.2581, 0.415, 0.2581, 0.415, 0.2442, 0.4128, 0.2442, 0.4128, 0.2581, 0.4843, 0.2661, 0.4843, 0.2522, 0.4821, 0.2522, 0.4821, 0.2661, 0.4821, 0.2661, 0.4821, 0.2522, 0.4796, 0.2522, 0.4796, 0.2661, 0.4796, 0.2661, 0.4796, 0.2522, 0.477, 0.2522, 0.477, 0.2661, 0.477, 0.2661, 0.477, 0.2522, 0.4749, 0.2522, 0.4749, 0.2661, 0.4086, 0.2442, 0.4112, 0.2442, 0.4105, 0.2405, 0.4093, 0.2405, 0.6036, 0.09618, 0.6036, 0.1101, 0.6057, 0.1101, 0.6057, 0.09618, 0.6057, 0.09618, 0.6057, 0.1101, 0.6083, 0.1101, 0.6083, 0.09618, 0.4164, 0.236, 0.4164, 0.2387, 0.4174, 0.2412, 0.4193, 0.2431, 0.4217, 0.2442, 0.4242, 0.2442, 0.4266, 0.2431, 0.4285, 0.2412, 0.4295, 0.2387, 0.4295, 0.236, 0.4285, 0.2335, 0.4266, 0.2316, 0.4242, 0.2305, 0.4217, 0.2305, 0.4193, 0.2316, 0.4174, 0.2335, 0.1063, 0.5549, 0.1063, 0.5559, 0.1081, 0.5559, 0.1081, 0.5549, 0.4044, 0.2335, 0.4034, 0.236, 0.4069, 0.2367, 0.4074, 0.2356, 0.4154, 0.2335, 0.4136, 0.2316, 0.4116, 0.2347, 0.4124, 0.2356, 0.4136, 0.2431, 0.4154, 0.2412, 0.4124, 0.2391, 0.4116, 0.24, 0.4034, 0.2387, 0.4044, 0.2412, 0.4074, 0.2391, 0.4069, 0.238, 0.4164, 0.2387, 0.4164, 0.236, 0.4129, 0.2367, 0.4129, 0.238, 0.4112, 0.2305, 0.4086, 0.2305, 0.4093, 0.2342, 0.4105, 0.2342, 0.4062, 0.2431, 0.4086, 0.2442, 0.4093, 0.2405, 0.4082, 0.24, 0.4062, 0.2316, 0.4044, 0.2335, 0.4074, 0.2356, 0.4082, 0.2347, 0.4164, 0.236, 0.4154, 0.2335, 0.4124, 0.2356, 0.4129, 0.2367, 0.4112, 0.2442, 0.4136, 0.2431, 0.4116, 0.24, 0.4105, 0.2405, 0.4034, 0.236, 0.4034, 0.2387, 0.4069, 0.238, 0.4069, 0.2367, 0.4136, 0.2316, 0.4112, 0.2305, 0.4105, 0.2342, 0.4116, 0.2347, 0.4154, 0.2412, 0.4164, 0.2387, 0.4129, 0.238, 0.4124, 0.2391, 0.4044, 0.2412, 0.4062, 0.2431, 0.4082, 0.24, 0.4074, 0.2391, 0.4086, 0.2305, 0.4062, 0.2316, 0.4082, 0.2347, 0.4093, 0.2342, 0.1686, 0.522, 0.1686, 0.5233, 0.169, 0.5244, 0.1699, 0.5253, 0.171, 0.5258, 0.1721, 0.5258, 0.1732, 0.5253, 0.1741, 0.5244, 0.1745, 0.5233, 0.1745, 0.522, 0.1741, 0.5209, 0.1732, 0.52, 0.1721, 0.5195, 0.171, 0.5195, 0.1699, 0.52, 0.169, 0.5209, 0.2416, 0.4007, 0.2416, 0.3995, 0.2398, 0.3995, 0.2398, 0.4007, 0.1063, 0.5537, 0.1063, 0.5549, 0.1081, 0.5549, 0.1081, 0.5537, 0.2416, 0.4019, 0.2416, 0.4007, 0.2398, 0.4007, 0.2398, 0.4019, 0.1063, 0.5525, 0.1063, 0.5537, 0.1081, 0.5537, 0.1081, 0.5525, 0.2416, 0.403, 0.2416, 0.4019, 0.2398, 0.4019, 0.2398, 0.403, 0.1063, 0.5514, 0.1063, 0.5525, 0.1081, 0.5525, 0.1081, 0.5514, 0.2264, 0.3998, 0.2264, 0.3988, 0.2246, 0.3988, 0.2246, 0.3998, 0.07766, 0.544, 0.07766, 0.545, 0.07945, 0.545, 0.07945, 0.544, 0.2264, 0.4011, 0.2264, 0.3998, 0.2246, 0.3998, 0.2246, 0.4011, 0.07766, 0.5415, 0.07766, 0.5428, 0.07945, 0.5428, 0.07945, 0.5415, 0.07766, 0.5428, 0.07766, 0.544, 0.07945, 0.544, 0.07945, 0.5428, 0.2264, 0.4023, 0.2264, 0.4011, 0.2246, 0.4011, 0.2246, 0.4023, 0.07766, 0.5405, 0.07766, 0.5415, 0.07945, 0.5415, 0.07945, 0.5405, 0.2264, 0.4033, 0.2264, 0.4023, 0.2246, 0.4023, 0.2246, 0.4033, 0.2416, 0.3995, 0.2416, 0.3985, 0.2398, 0.3985, 0.2398, 0.3995, 0.9223, 0.8854, 0.9204, 0.885, 0.9204, 0.887, 0.9223, 0.8875, 0.9541, 0.7173, 0.9541, 0.7669, 0.9597, 0.7669, 0.9597, 0.7173, 0.9492, 0.9062, 0.9467, 0.9062, 0.9467, 0.9242, 0.9492, 0.9242, 0.8735, 0.9198, 0.8764, 0.9198, 0.8764, 0.9018, 0.8735, 0.9018, 0.8793, 0.9198, 0.8817, 0.9198, 0.8817, 0.9018, 0.8793, 0.9018, 0.9467, 0.9062, 0.9438, 0.9062, 0.9438, 0.9242, 0.9467, 0.9242, 0.8948, 0.9654, 0.8977, 0.9654, 0.8977, 0.9474, 0.8948, 0.9474, 0.7447, 0.9332, 0.7418, 0.9338, 0.7378, 0.9381, 0.7372, 0.9412, 0.7378, 0.9442, 0.7394, 0.9467, 0.7418, 0.9484, 0.7447, 0.949, 0.9027, 0.791, 0.9056, 0.791, 0.9056, 0.773, 0.9027, 0.773, 0.871, 0.9018, 0.871, 0.9198, 0.8735, 0.9198, 0.8735, 0.9018, 0.9492, 0.9242, 0.9467, 0.9242, 0.9467, 0.9423, 0.9492, 0.9423, 0.7342, 0.9651, 0.7366, 0.9651, 0.7366, 0.9471, 0.7342, 0.9471, 0.8998, 0.791, 0.9027, 0.791, 0.9027, 0.773, 0.8998, 0.773, 0.9056, 0.791, 0.908, 0.791, 0.908, 0.773, 0.9056, 0.773, 0.9467, 0.9242, 0.9438, 0.9242, 0.9438, 0.9423, 0.9467, 0.9423, 0.7313, 0.9651, 0.7342, 0.9651, 0.7342, 0.9471, 0.7313, 0.9471, 0.8973, 0.791, 0.8998, 0.791, 0.8998, 0.773, 0.8973, 0.773, 0.726, 0.9471, 0.7231, 0.9477, 0.7206, 0.9494, 0.719, 0.952, 0.7184, 0.9551, 0.719, 0.9581, 0.7206, 0.9606, 0.723, 0.9623, 0.726, 0.9629, 0.7448, 0.826, 0.7429, 0.8255, 0.7429, 0.9014, 0.7448, 0.9009, 0.8991, 0.9045, 0.8991, 0.9018, 0.8967, 0.9023, 0.8966, 0.905, 0.7448, 0.823, 0.7429, 0.8225, 0.7429, 0.8255, 0.7448, 0.826, 0.8122, 0.9186, 0.8147, 0.9179, 0.8198, 0.9164, 0.8477, 0.9085, 0.8477, 0.9055, 0.8122, 0.9148, 0.8477, 0.9085, 0.8496, 0.908, 0.8496, 0.905, 0.8477, 0.9055, 0.7429, 0.8225, 0.7075, 0.8125, 0.7075, 0.8162, 0.7429, 0.8255, 0.9074, 0.9767, 0.9074, 0.9474, 0.905, 0.9474, 0.905, 0.9767, 0.9223, 0.8183, 0.9204, 0.8188, 0.9204, 0.885, 0.9223, 0.8854, 0.9223, 0.8561, 0.9223, 0.8535, 0.9223, 0.8161, 0.9204, 0.8165, 0.9204, 0.8188, 0.9223, 0.8183, 0.958, 0.8074, 0.9223, 0.8161, 0.9223, 0.8183, 0.958, 0.8102, 0.958, 0.8535, 0.9223, 0.8535, 0.9223, 0.8561, 0.958, 0.8561, 0.965, 0.9287, 0.965, 0.9669, 0.9674, 0.9676, 0.9674, 0.9293, 0.2536, 0.8949, 0.2179, 0.8949, 0.2179, 0.9243, 0.2536, 0.9325, 0.6876, 0.721, 0.6876, 0.7586, 0.69, 0.7586, 0.69, 0.721, 0.8037, 0.8889, 0.8037, 0.9191, 0.8037, 0.9247, 0.8037, 0.9274, 0.8061, 0.9267, 0.8061, 0.8883, 0.958, 0.9287, 0.958, 0.967, 0.9603, 0.9677, 0.9603, 0.9293, 0.9189, 0.9335, 0.9189, 0.9712, 0.9205, 0.9716, 0.9205, 0.9338, 0.2551, 0.7745, 0.2196, 0.7838, 0.2196, 0.8597, 0.2551, 0.869, 0.08843, 0.8868, 0.05274, 0.8949, 0.05274, 0.9301, 0.08843, 0.9301, 0.9515, 0.9069, 0.9515, 0.9452, 0.9539, 0.9446, 0.9539, 0.9062, 0.6876, 0.7612, 0.6876, 0.8045, 0.69, 0.8045, 0.69, 0.7612, 0.9025, 0.9825, 0.9025, 0.9474, 0.9001, 0.9474, 0.9001, 0.9825, 0.885, 0.9655, 0.885, 0.9277, 0.8835, 0.9281, 0.8835, 0.9659, 0.2518, 0.06428, 0.2518, 0.07286, 0.2549, 0.07286, 0.2549, 0.06428, 0.9349, 0.7982, 0.9552, 0.7982, 0.9597, 0.7931, 0.9597, 0.7699, 0.9525, 0.7699, 0.9525, 0.7893, 0.9443, 0.7893, 0.9443, 0.7699, 0.9349, 0.7699, 0.2189, 0.2111, 0.2107, 0.2111, 0.2107, 0.2306, 0.2189, 0.2306, 0.2526, 0.1942, 0.2526, 0.1856, 0.2495, 0.1856, 0.2495, 0.1942, 0.06439, 0.2403, 0.06439, 0.2598, 0.0675, 0.2598, 0.0675, 0.2403, 0.06129, 0.2403, 0.06129, 0.2598, 0.06439, 0.2598, 0.06439, 0.2403, 0.9349, 0.7699, 0.9443, 0.7699, 0.9525, 0.7699, 0.9597, 0.7699, 0.9597, 0.7669, 0.9541, 0.7669, 0.9516, 0.7669, 0.9492, 0.7669, 0.9467, 0.7669, 0.9442, 0.7669, 0.9417, 0.7669, 0.9349, 0.7669, 0.24, 0.5059, 0.2375, 0.5059, 0.2375, 0.5555, 0.24, 0.5555, 0.1953, 0.5048, 0.1978, 0.5048, 0.1978, 0.5015, 0.1953, 0.5015, 0.1829, 0.5048, 0.1854, 0.5048, 0.1854, 0.5015, 0.1829, 0.5015, 0.2375, 0.5555, 0.2375, 0.5059, 0.2344, 0.5059, 0.2344, 0.5555, 0.9492, 0.7669, 0.9516, 0.7669, 0.9516, 0.7173, 0.9492, 0.7173, 0.1103, 0.488, 0.1072, 0.488, 0.1072, 0.5375, 0.1103, 0.5375, 0.1903, 0.5015, 0.1878, 0.5015, 0.1878, 0.5048, 0.1903, 0.5048, 0.8734, 0.9259, 0.8758, 0.9254, 0.8758, 0.9198, 0.8735, 0.9204, 0.9316, 0.9042, 0.934, 0.9042, 0.934, 0.8944, 0.9316, 0.8943, 0.9503, 0.8943, 0.9503, 0.8919, 0.9223, 0.8854, 0.9223, 0.8875, 0.9229, 0.7843, 0.9253, 0.7843, 0.9253, 0.773, 0.9229, 0.773, 0.8037, 0.9247, 0.8037, 0.9191, 0.7933, 0.922, 0.7946, 0.9272, 0.8198, 0.9164, 0.8147, 0.9179, 0.8147, 0.9277, 0.8198, 0.9277, 0.2427, 0.0904, 0.2427, 0.09559, 0.2442, 0.09559, 0.2442, 0.0904, 0.2423, 0.252, 0.2423, 0.2428, 0.2408, 0.2428, 0.2408, 0.252, 0.2321, 0.06428, 0.2321, 0.07348, 0.2371, 0.07348, 0.2371, 0.06428, 0.7599, 0.2449, 0.7599, 0.2541, 0.7648, 0.2541, 0.7648, 0.2449, 0.9018, 0.2119, 0.9018, 0.2211, 0.9033, 0.2211, 0.9033, 0.2119, 0.847, 0.2426, 0.847, 0.2374, 0.8455, 0.2374, 0.8455, 0.2426, 0.2606, 0.1856, 0.2606, 0.1948, 0.2621, 0.1948, 0.2621, 0.1856, 0.9049, 0.2211, 0.9049, 0.2119, 0.9033, 0.2119, 0.9033, 0.2211, 0.2089, 0.2163, 0.2089, 0.2111, 0.2074, 0.2111, 0.2074, 0.2163, 0.8823, 0.1218, 0.8823, 0.1166, 0.8807, 0.1166, 0.8807, 0.1218, 0.8549, 0.9198, 0.8549, 0.9018, 0.852, 0.9018, 0.852, 0.9198, 0.933, 0.7641, 0.933, 0.7661, 0.9349, 0.7657, 0.9349, 0.7636, 0.7851, 0.7185, 0.79, 0.7185, 0.79, 0.686, 0.7851, 0.686, 0.7851, 0.8074, 0.79, 0.8074, 0.79, 0.7185, 0.7851, 0.7185, 0.7851, 0.721, 0.7851, 0.7586, 0.7851, 0.7612, 0.7851, 0.8045, 0.9333, 0.8032, 0.9333, 0.7852, 0.9309, 0.7852, 0.9309, 0.8032, 0.7288, 0.9471, 0.7288, 0.9651, 0.7313, 0.9651, 0.7313, 0.9471, 0.8578, 0.9198, 0.8578, 0.9018, 0.8549, 0.9018, 0.8549, 0.9198, 0.852, 0.9198, 0.852, 0.9018, 0.8496, 0.9018, 0.8496, 0.9198, 0.9309, 0.8032, 0.9309, 0.7852, 0.9279, 0.7852, 0.928, 0.8032, 0.726, 0.9471, 0.726, 0.9651, 0.7288, 0.9651, 0.7288, 0.9471, 0.8603, 0.9198, 0.8603, 0.9018, 0.8578, 0.9018, 0.8578, 0.9198, 0.7711, 0.9613, 0.7711, 0.9455, 0.7682, 0.9461, 0.7658, 0.9478, 0.7641, 0.9504, 0.7635, 0.9534, 0.7641, 0.9564, 0.7658, 0.959, 0.7682, 0.9607, 0.2313, 0.5555, 0.2313, 0.5059, 0.2282, 0.5059, 0.2282, 0.5555, 0.8656, 0.9198, 0.8656, 0.9018, 0.8627, 0.9018, 0.8627, 0.9198, 0.9609, 0.9184, 0.958, 0.919, 0.958, 0.9287, 0.9783, 0.9287, 0.9783, 0.8962, 0.9783, 0.8074, 0.958, 0.8074, 0.958, 0.8155, 0.9608, 0.8161, 0.9633, 0.8178, 0.9649, 0.8204, 0.9655, 0.8235, 0.9649, 0.8265, 0.9633, 0.829, 0.9609, 0.8307, 0.958, 0.8313, 0.958, 0.9032, 0.9608, 0.9038, 0.9633, 0.9055, 0.9649, 0.9081, 0.9655, 0.9112, 0.9649, 0.9142, 0.9633, 0.9167, 0.9189, 0.9515, 0.9189, 0.9335, 0.9165, 0.9335, 0.9165, 0.9515, 0.9467, 0.9423, 0.9467, 0.9603, 0.9491, 0.9603, 0.9491, 0.9423, 0.8686, 0.9198, 0.8686, 0.9018, 0.8656, 0.9018, 0.8656, 0.9198, 0.8627, 0.9198, 0.8627, 0.9018, 0.8603, 0.9018, 0.8603, 0.9198, 0.9165, 0.9515, 0.9165, 0.9335, 0.9136, 0.9335, 0.9136, 0.9515, 0.9438, 0.9423, 0.9438, 0.9603, 0.9467, 0.9603, 0.9467, 0.9423, 0.871, 0.9198, 0.871, 0.9018, 0.8686, 0.9018, 0.8686, 0.9198, 0.7787, 0.9613, 0.7787, 0.9455, 0.7758, 0.9461, 0.7733, 0.9478, 0.7717, 0.9504, 0.7711, 0.9534, 0.7717, 0.9564, 0.7733, 0.959, 0.7758, 0.9607, 0.2321, 1.25, 0.2297, 1.25, 0.2297, 1.252, 0.2321, 1.253, 0.7448, 0.9039, 0.7448, 0.9009, 0.7429, 0.9014, 0.7429, 0.9044, 0.8122, 0.8165, 0.8122, 0.8203, 0.8477, 0.8296, 0.8477, 0.8266, 0.8198, 0.8187, 0.8147, 0.8172, 0.7448, 0.8074, 0.7448, 0.8883, 0.8122, 0.8883, 0.8122, 0.8074, 0.8477, 0.8266, 0.8477, 0.8296, 0.8496, 0.8301, 0.8496, 0.8271, 0.7429, 0.9044, 0.7429, 0.9014, 0.7075, 0.9107, 0.7075, 0.9145, 0.6876, 0.686, 0.6876, 0.7185, 0.6912, 0.7185, 0.6912, 0.7201, 0.7815, 0.7201, 0.7815, 0.7185, 0.7851, 0.7185, 0.7851, 0.686, 0.7629, 0.686, 0.76, 0.686, 0.7127, 0.686, 0.7098, 0.686, 0.9025, 0.9767, 0.905, 0.9767, 0.905, 0.9474, 0.9025, 0.9474, 0.933, 0.697, 0.933, 0.7321, 0.933, 0.7347, 0.933, 0.7641, 0.9349, 0.7636, 0.9349, 0.6974, 0.933, 0.6947, 0.933, 0.697, 0.9349, 0.6974, 0.9349, 0.6952, 0.8973, 0.686, 0.8973, 0.6888, 0.933, 0.697, 0.933, 0.6947, 0.8973, 0.7321, 0.8973, 0.7347, 0.933, 0.7347, 0.933, 0.7321, 0.9627, 0.9676, 0.965, 0.9669, 0.965, 0.9287, 0.9627, 0.9293, 0.2179, 0.9325, 0.2179, 0.8949, 0.1822, 0.9031, 0.1822, 0.9325, 0.7851, 0.721, 0.7827, 0.721, 0.7827, 0.7586, 0.7851, 0.7586, 0.7909, 0.9267, 0.7933, 0.9274, 0.7933, 0.8889, 0.7909, 0.8883, 0.7909, 0.891, 0.7909, 0.8966, 0.9603, 0.9677, 0.9627, 0.967, 0.9627, 0.9287, 0.9603, 0.9293, 0.9507, 0.9452, 0.9492, 0.9456, 0.9492, 0.9834, 0.9507, 0.983, 0.9564, 0.8943, 0.9549, 0.8943, 0.9549, 0.9702, 0.9564, 0.9702, 0.1148, 0.8555, 0.1148, 0.8988, 0.1505, 0.8988, 0.1505, 0.8636, 0.9515, 0.9069, 0.9492, 0.9062, 0.9492, 0.9446, 0.9515, 0.9452, 0.7851, 0.7612, 0.7827, 0.7612, 0.7827, 0.8045, 0.7851, 0.8045, 0.9515, 0.9804, 0.9539, 0.9804, 0.9539, 0.9452, 0.9515, 0.9452, 0.7804, 0.932, 0.7789, 0.9316, 0.7789, 0.9693, 0.7804, 0.9697, 0.2557, 0.1856, 0.2526, 0.1856, 0.2526, 0.1942, 0.2557, 0.1942, 0.9597, 0.6911, 0.9552, 0.686, 0.9349, 0.686, 0.9349, 0.7143, 0.9443, 0.7143, 0.9443, 0.6949, 0.9525, 0.6949, 0.9525, 0.7143, 0.9597, 0.7143, 0.2427, 0.09595, 0.2427, 0.0765, 0.2344, 0.0765, 0.2344, 0.09595, 0.258, 0.06428, 0.2549, 0.06428, 0.2549, 0.07286, 0.258, 0.07286, 0.2377, 0.2623, 0.2408, 0.2623, 0.2408, 0.2428, 0.2377, 0.2428, 0.2315, 0.2581, 0.2346, 0.2581, 0.2346, 0.2387, 0.2315, 0.2387, 0.9349, 0.7143, 0.9349, 0.7173, 0.9417, 0.7173, 0.9442, 0.7173, 0.9467, 0.7173, 0.9492, 0.7173, 0.9516, 0.7173, 0.9541, 0.7173, 0.9597, 0.7173, 0.9597, 0.7143, 0.9525, 0.7143, 0.9443, 0.7143, 0.2344, 0.5059, 0.2313, 0.5059, 0.2313, 0.5555, 0.2344, 0.5555, 0.1903, 0.5015, 0.1903, 0.5048, 0.1928, 0.5048, 0.1928, 0.5015, 0.1854, 0.5015, 0.1854, 0.5048, 0.1878, 0.5048, 0.1878, 0.5015, 0.2282, 0.5059, 0.2251, 0.5059, 0.2251, 0.5555, 0.2282, 0.5555, 0.222, 0.5059, 0.222, 0.5555, 0.2251, 0.5555, 0.2251, 0.5059, 0.2425, 0.5555, 0.2449, 0.5555, 0.2449, 0.5059, 0.2425, 0.5059, 0.1928, 0.5015, 0.1928, 0.5048, 0.1953, 0.5048, 0.1953, 0.5015, 0.8758, 0.9198, 0.8758, 0.9254, 0.8781, 0.9259, 0.8781, 0.9204, 0.934, 0.8944, 0.934, 0.9042, 0.9365, 0.9042, 0.9365, 0.8943, 0.905, 0.773, 0.933, 0.7661, 0.933, 0.7641, 0.905, 0.7705, 0.9253, 0.773, 0.9253, 0.7843, 0.9277, 0.7843, 0.9277, 0.773, 0.7909, 0.891, 0.7818, 0.8884, 0.7804, 0.8936, 0.7909, 0.8966, 0.8198, 0.8187, 0.8198, 0.8074, 0.8147, 0.8074, 0.8147, 0.8172, 0.2074, 0.2111, 0.2058, 0.2111, 0.2058, 0.2163, 0.2074, 0.2163, 0.2346, 0.2479, 0.2362, 0.2479, 0.2362, 0.2387, 0.2346, 0.2387, 0.2371, 0.07348, 0.2421, 0.07348, 0.2421, 0.06428, 0.2371, 0.06428, 0.8786, 0.09973, 0.8836, 0.09973, 0.8836, 0.09052, 0.8786, 0.09052, 0.9002, 0.2119, 0.8987, 0.2119, 0.8987, 0.2211, 0.9002, 0.2211, 0.8403, 0.2426, 0.8419, 0.2426, 0.8419, 0.2374, 0.8403, 0.2374, 0.1299, 0.2186, 0.1283, 0.2186, 0.1283, 0.2278, 0.1299, 0.2278, 0.9002, 0.2211, 0.9018, 0.2211, 0.9018, 0.2119, 0.9002, 0.2119, 0.2038, 0.2111, 0.2022, 0.2111, 0.2022, 0.2163, 0.2038, 0.2163, 0.8702, 0.09973, 0.8687, 0.09973, 0.8687, 0.1049, 0.8702, 0.1049, 0.2886, 1.318, 0.2886, 1.242, 0.2871, 1.242, 0.2871, 1.318, 0.08703, 0.7937, 0.05169, 0.7844, 0.05169, 0.8788, 0.08703, 0.8696, 0.8477, 0.9055, 0.8496, 0.905, 0.8496, 0.8301, 0.8477, 0.8296, 0.9442, 0.7669, 0.9467, 0.7669, 0.9467, 0.7173, 0.9442, 0.7173, 0.2425, 0.5059, 0.24, 0.5059, 0.24, 0.5555, 0.2425, 0.5555, 0.9349, 0.7173, 0.9349, 0.7669, 0.9417, 0.7669, 0.9417, 0.7173, 0.82, 0.686, 0.8171, 0.686, 0.79, 0.686, 0.7901, 0.6957, 0.8074, 0.6957, 0.8074, 0.7115, 0.7901, 0.7115, 0.7901, 0.7834, 0.8074, 0.7834, 0.8074, 0.7992, 0.7901, 0.7992, 0.79, 0.8073, 0.8037, 0.8073, 0.8836, 0.8073, 0.8973, 0.8073, 0.8972, 0.7992, 0.88, 0.7992, 0.88, 0.7834, 0.8972, 0.7834, 0.8972, 0.7115, 0.88, 0.7115, 0.88, 0.6957, 0.8972, 0.6957, 0.8973, 0.686, 0.8702, 0.686, 0.8673, 0.686, 0.6876, 0.8074, 0.6876, 0.8045, 0.6876, 0.7612, 0.6876, 0.7586, 0.6876, 0.721, 0.6876, 0.7185, 0.6876, 0.686, 0.6827, 0.686, 0.6827, 0.8074, 0.8977, 0.9654, 0.9001, 0.9654, 0.9001, 0.9474, 0.8977, 0.9474, 0.8092, 0.8883, 0.8092, 0.8937, 0.8092, 0.9773, 0.8092, 0.9827, 0.8107, 0.9827, 0.8107, 0.8883, 0.2511, 1.251, 0.2561, 1.251, 0.2561, 1.242, 0.2511, 1.242, 0.1036, 1.289, 0.1086, 1.289, 0.1086, 1.279, 0.1036, 1.279, 0.7031, 0.8074, 0.6827, 0.8074, 0.6827, 0.8217, 0.692, 0.8217, 0.692, 0.8125, 0.697, 0.8125, 0.697, 0.8217, 0.6982, 0.8217, 0.6982, 0.8125, 0.7032, 0.8125, 0.7032, 0.8217, 0.7075, 0.8217, 0.7075, 0.8162, 0.7075, 0.8125, 0.6982, 0.8217, 0.697, 0.8217, 0.692, 0.8217, 0.6827, 0.8217, 0.6827, 0.9053, 0.692, 0.9053, 0.697, 0.9053, 0.6982, 0.9053, 0.7032, 0.9053, 0.7075, 0.9053, 0.7075, 0.8217, 0.7032, 0.8217, 0.6827, 0.9196, 0.7031, 0.9196, 0.7075, 0.9145, 0.7075, 0.9107, 0.7075, 0.9053, 0.7032, 0.9053, 0.7032, 0.9145, 0.6982, 0.9145, 0.6982, 0.9053, 0.697, 0.9053, 0.697, 0.9145, 0.692, 0.9145, 0.692, 0.9053, 0.6827, 0.9053, 0.9772, 0.7971, 0.9747, 0.7954, 0.9731, 0.7928, 0.9725, 0.7898, 0.9731, 0.7867, 0.9748, 0.7841, 0.9772, 0.7824, 0.9801, 0.7818, 0.9801, 0.71, 0.9772, 0.7094, 0.9747, 0.7077, 0.9731, 0.7051, 0.9725, 0.7021, 0.9731, 0.699, 0.9748, 0.6964, 0.9772, 0.6947, 0.9801, 0.6941, 0.9801, 0.686, 0.9597, 0.686, 0.9598, 0.8073, 0.98, 0.8073, 0.9801, 0.7977, 0.8764, 0.9198, 0.8793, 0.9198, 0.8793, 0.9018, 0.8764, 0.9018, 0.4533, 0.2565, 0.4533, 0.2426, 0.4507, 0.2426, 0.4507, 0.2565, 0.4507, 0.2565, 0.4507, 0.2426, 0.4486, 0.2426, 0.4486, 0.2565, 0.5986, 0.2583, 0.5986, 0.2444, 0.5964, 0.2444, 0.5964, 0.2583, 0.5964, 0.2583, 0.5964, 0.2444, 0.5939, 0.2444, 0.5939, 0.2583, 0.5939, 0.2583, 0.5939, 0.2444, 0.5914, 0.2444, 0.5914, 0.2583, 0.5914, 0.2583, 0.5914, 0.2444, 0.5892, 0.2444, 0.5892, 0.2583, 0.4034, 0.2442, 0.4034, 0.2581, 0.4056, 0.2581, 0.4056, 0.2442, 0.4056, 0.2442, 0.4056, 0.2581, 0.4081, 0.2581, 0.4081, 0.2442, 0.4081, 0.2442, 0.4081, 0.2581, 0.4106, 0.2581, 0.4106, 0.2442, 0.4106, 0.2442, 0.4106, 0.2581, 0.4128, 0.2581, 0.4128, 0.2442, 0.4486, 0.2704, 0.4486, 0.2565, 0.4464, 0.2565, 0.4464, 0.2704, 0.4464, 0.2704, 0.4464, 0.2565, 0.4439, 0.2565, 0.4439, 0.2704, 0.4439, 0.2704, 0.4439, 0.2565, 0.4413, 0.2565, 0.4413, 0.2704, 0.4413, 0.2704, 0.4413, 0.2565, 0.4392, 0.2565, 0.4392, 0.2704, 0.598, 0.2444, 0.6006, 0.2444, 0.5999, 0.2407, 0.5987, 0.2407, 0.458, 0.2565, 0.458, 0.2426, 0.4558, 0.2426, 0.4558, 0.2565, 0.4558, 0.2565, 0.4558, 0.2426, 0.4533, 0.2426, 0.4533, 0.2565, 0.5928, 0.2254, 0.5938, 0.2279, 0.5956, 0.2298, 0.598, 0.2308, 0.6006, 0.2308, 0.603, 0.2298, 0.6049, 0.2279, 0.6058, 0.2254, 0.6058, 0.2226, 0.6049, 0.2201, 0.603, 0.2182, 0.6006, 0.2172, 0.598, 0.2172, 0.5956, 0.2182, 0.5938, 0.2201, 0.5928, 0.2226, 0.1045, 0.5549, 0.1045, 0.5559, 0.1063, 0.5559, 0.1063, 0.5549, 0.5938, 0.2338, 0.5928, 0.2363, 0.5964, 0.237, 0.5968, 0.2359, 0.6049, 0.2338, 0.603, 0.2319, 0.601, 0.235, 0.6019, 0.2359, 0.603, 0.2434, 0.6049, 0.2415, 0.6019, 0.2394, 0.601, 0.2403, 0.5928, 0.239, 0.5938, 0.2415, 0.5968, 0.2394, 0.5964, 0.2383, 0.6058, 0.239, 0.6058, 0.2363, 0.6023, 0.237, 0.6023, 0.2383, 0.6006, 0.2308, 0.598, 0.2308, 0.5987, 0.2345, 0.5999, 0.2345, 0.5956, 0.2434, 0.598, 0.2444, 0.5987, 0.2407, 0.5976, 0.2403, 0.5956, 0.2319, 0.5938, 0.2338, 0.5968, 0.2359, 0.5976, 0.235, 0.6058, 0.2363, 0.6049, 0.2338, 0.6019, 0.2359, 0.6023, 0.237, 0.6006, 0.2444, 0.603, 0.2434, 0.601, 0.2403, 0.5999, 0.2407, 0.5928, 0.2363, 0.5928, 0.239, 0.5964, 0.2383, 0.5964, 0.237, 0.603, 0.2319, 0.6006, 0.2308, 0.5999, 0.2345, 0.601, 0.235, 0.6049, 0.2415, 0.6058, 0.239, 0.6023, 0.2383, 0.6019, 0.2394, 0.5938, 0.2415, 0.5956, 0.2434, 0.5976, 0.2403, 0.5968, 0.2394, 0.598, 0.2308, 0.5956, 0.2319, 0.5976, 0.235, 0.5987, 0.2345, 0.1567, 0.5233, 0.1567, 0.522, 0.1562, 0.5209, 0.1554, 0.52, 0.1543, 0.5195, 0.1531, 0.5195, 0.152, 0.52, 0.1511, 0.5209, 0.1507, 0.522, 0.1507, 0.5233, 0.1511, 0.5244, 0.152, 0.5253, 0.1531, 0.5258, 0.1543, 0.5258, 0.1554, 0.5253, 0.1562, 0.5244, 0.238, 0.4007, 0.238, 0.4019, 0.2398, 0.4019, 0.2398, 0.4007, 0.1045, 0.5537, 0.1045, 0.5549, 0.1063, 0.5549, 0.1063, 0.5537, 0.238, 0.3995, 0.238, 0.4007, 0.2398, 0.4007, 0.2398, 0.3995, 0.1045, 0.5525, 0.1045, 0.5537, 0.1063, 0.5537, 0.1063, 0.5525, 0.238, 0.3985, 0.238, 0.3995, 0.2398, 0.3995, 0.2398, 0.3985, 0.1045, 0.5514, 0.1045, 0.5525, 0.1063, 0.5525, 0.1063, 0.5514, 0.2228, 0.4023, 0.2228, 0.4033, 0.2246, 0.4033, 0.2246, 0.4023, 0.07408, 0.544, 0.07408, 0.545, 0.07587, 0.545, 0.07587, 0.544, 0.2228, 0.4011, 0.2228, 0.4023, 0.2246, 0.4023, 0.2246, 0.4011, 0.07408, 0.5415, 0.07408, 0.5428, 0.07587, 0.5428, 0.07587, 0.5415, 0.07408, 0.5428, 0.07408, 0.544, 0.07587, 0.544, 0.07587, 0.5428, 0.2228, 0.3998, 0.2228, 0.4011, 0.2246, 0.4011, 0.2246, 0.3998, 0.07408, 0.5405, 0.07408, 0.5415, 0.07587, 0.5415, 0.07587, 0.5405, 0.2228, 0.3988, 0.2228, 0.3998, 0.2246, 0.3998, 0.2246, 0.3988, 0.238, 0.4019, 0.238, 0.403, 0.2398, 0.403, 0.2398, 0.4019, 0.4439, 0.2565, 0.4464, 0.2565, 0.4464, 0.2426, 0.4439, 0.2426, 0.4464, 0.2565, 0.4486, 0.2565, 0.4486, 0.2426, 0.4464, 0.2426, 0.4749, 0.2522, 0.4727, 0.2522, 0.4727, 0.2661, 0.4749, 0.2661, 0.4727, 0.2522, 0.4702, 0.2522, 0.4702, 0.2661, 0.4727, 0.2661, 0.4702, 0.2522, 0.4676, 0.2522, 0.4676, 0.2661, 0.4702, 0.2661, 0.4676, 0.2522, 0.4655, 0.2522, 0.4655, 0.2661, 0.4676, 0.2661, 0.4843, 0.2383, 0.4821, 0.2383, 0.4821, 0.2522, 0.4843, 0.2522, 0.4821, 0.2383, 0.4796, 0.2383, 0.4796, 0.2522, 0.4821, 0.2522, 0.4796, 0.2383, 0.477, 0.2383, 0.477, 0.2522, 0.4796, 0.2522, 0.477, 0.2383, 0.4749, 0.2383, 0.4749, 0.2522, 0.477, 0.2522, 0.4942, 0.2488, 0.4921, 0.2488, 0.4921, 0.2627, 0.4942, 0.2627, 0.4921, 0.2488, 0.4895, 0.2488, 0.4895, 0.2627, 0.4921, 0.2627, 0.4895, 0.2488, 0.487, 0.2488, 0.487, 0.2627, 0.4895, 0.2627, 0.487, 0.2488, 0.4848, 0.2488, 0.4848, 0.2627, 0.487, 0.2627, 0.585, 0.2172, 0.5857, 0.2209, 0.5869, 0.2209, 0.5876, 0.2172, 0.4392, 0.2565, 0.4413, 0.2565, 0.4413, 0.2426, 0.4392, 0.2426, 0.4413, 0.2565, 0.4439, 0.2565, 0.4439, 0.2426, 0.4413, 0.2426, 0.5798, 0.2226, 0.5788, 0.2201, 0.577, 0.2182, 0.5746, 0.2172, 0.572, 0.2172, 0.5696, 0.2182, 0.5677, 0.2201, 0.5668, 0.2226, 0.5668, 0.2254, 0.5678, 0.2279, 0.5696, 0.2298, 0.572, 0.2308, 0.5746, 0.2308, 0.577, 0.2298, 0.5788, 0.2279, 0.5798, 0.2254, 0.1045, 0.5549, 0.1027, 0.5549, 0.1027, 0.5559, 0.1045, 0.5559, 0.5808, 0.2279, 0.5838, 0.2258, 0.5833, 0.2246, 0.5798, 0.2254, 0.5918, 0.2279, 0.5888, 0.2258, 0.588, 0.2266, 0.59, 0.2298, 0.59, 0.2182, 0.588, 0.2214, 0.5888, 0.2222, 0.5918, 0.2201, 0.5798, 0.2226, 0.5833, 0.2234, 0.5838, 0.2222, 0.5808, 0.2201, 0.5928, 0.2226, 0.5893, 0.2234, 0.5893, 0.2246, 0.5928, 0.2254, 0.5876, 0.2308, 0.5869, 0.2271, 0.5857, 0.2271, 0.585, 0.2308, 0.5826, 0.2182, 0.5846, 0.2214, 0.5857, 0.2209, 0.585, 0.2172, 0.5826, 0.2298, 0.5846, 0.2266, 0.5838, 0.2258, 0.5808, 0.2279, 0.5928, 0.2254, 0.5893, 0.2246, 0.5888, 0.2258, 0.5918, 0.2279, 0.5876, 0.2172, 0.5869, 0.2209, 0.588, 0.2214, 0.59, 0.2182, 0.5798, 0.2254, 0.5833, 0.2246, 0.5833, 0.2234, 0.5798, 0.2226, 0.59, 0.2298, 0.588, 0.2266, 0.5869, 0.2271, 0.5876, 0.2308, 0.5918, 0.2201, 0.5888, 0.2222, 0.5893, 0.2234, 0.5928, 0.2226, 0.5808, 0.2201, 0.5838, 0.2222, 0.5846, 0.2214, 0.5826, 0.2182, 0.585, 0.2308, 0.5857, 0.2271, 0.5846, 0.2266, 0.5826, 0.2298, 0.1622, 0.5209, 0.1613, 0.52, 0.1602, 0.5195, 0.159, 0.5195, 0.1579, 0.52, 0.1571, 0.5209, 0.1567, 0.522, 0.1567, 0.5233, 0.1571, 0.5244, 0.1579, 0.5253, 0.159, 0.5258, 0.1602, 0.5258, 0.1613, 0.5253, 0.1622, 0.5244, 0.1626, 0.5233, 0.1626, 0.522, 0.1099, 0.5537, 0.1081, 0.5537, 0.1081, 0.5549, 0.1099, 0.5549, 0.1045, 0.5537, 0.1027, 0.5537, 0.1027, 0.5549, 0.1045, 0.5549, 0.1099, 0.5525, 0.1081, 0.5525, 0.1081, 0.5537, 0.1099, 0.5537, 0.1045, 0.5525, 0.1027, 0.5525, 0.1027, 0.5537, 0.1045, 0.5537, 0.1099, 0.5514, 0.1081, 0.5514, 0.1081, 0.5525, 0.1099, 0.5525, 0.1045, 0.5514, 0.1027, 0.5514, 0.1027, 0.5525, 0.1045, 0.5525, 0.2362, 0.3995, 0.238, 0.3995, 0.238, 0.3985, 0.2362, 0.3985, 0.2345, 0.3995, 0.2362, 0.3995, 0.2362, 0.3985, 0.2345, 0.3985, 0.2362, 0.4007, 0.238, 0.4007, 0.238, 0.3995, 0.2362, 0.3995, 0.2345, 0.4019, 0.2362, 0.4019, 0.2362, 0.4007, 0.2345, 0.4007, 0.2345, 0.4007, 0.2362, 0.4007, 0.2362, 0.3995, 0.2345, 0.3995, 0.2362, 0.4019, 0.238, 0.4019, 0.238, 0.4007, 0.2362, 0.4007, 0.2345, 0.403, 0.2362, 0.403, 0.2362, 0.4019, 0.2345, 0.4019, 0.2362, 0.403, 0.238, 0.403, 0.238, 0.4019, 0.2362, 0.4019, 0.1099, 0.5549, 0.1081, 0.5549, 0.1081, 0.5559, 0.1099, 0.5559])
me_cylinder_002.materials.append(mat_material)
me_cylinder_002.use_remesh_preserve_volume = False
me_cylinder_002.use_remesh_preserve_attributes = False
me_cylinder_002.use_mirror_vertex_groups = False
me_cylinder_002.update()

# ---- objects
ob_car_model = bpy.data.objects.new('Car_model', me_cylinder_002)
ob_sun = bpy.data.objects.new('Sun', light_sun)
ob_lamp = bpy.data.objects.new('Lamp', light_lamp)
ob_camera = bpy.data.objects.new('Camera', cam_camera)

# ---- transforms, parenting, visibility, modifiers, constraints
ob_car_model.location = (0.001522, -0.801, 0.1827)
ob_car_model.lineart.crease_threshold = 0.0
_vg = ob_car_model.vertex_groups.new(name='bits')
_vg = ob_car_model.vertex_groups.new(name='tyres')
ob_sun.location = (6.565, 5.905, 5.274)
ob_sun.lineart.crease_threshold = 0.0
ob_lamp.location = (4.076, 1.005, 5.904)
ob_lamp.rotation_euler = (0.6503, 0.05522, 1.866)
ob_lamp.lock_rotations_4d = False
ob_lamp.empty_display_type = 'ARROWS'
ob_lamp.color = (0.0, 0.0, 0.0, 0.0)
ob_lamp.lineart.crease_threshold = 0.0
ob_camera.location = (8.052, -7.385, 4.409)
ob_camera.rotation_euler = (1.109, 0.0, 0.8149)
ob_camera.lock_rotations_4d = False
ob_camera.empty_display_type = 'ARROWS'
ob_camera.color = (0.0, 0.0, 0.0, 0.0)
ob_camera.display_type = 'WIRE'
ob_camera.lineart.crease_threshold = 0.0

# ---- collection membership
col_collection_1.objects.link(ob_car_model)
col_collection_1.objects.link(ob_sun)
col_collection_1.objects.link(ob_lamp)
col_collection_1.objects.link(ob_camera)

# ---- scene / render settings (as saved in the file)
scene.camera = ob_camera
scene.frame_start = 1; scene.frame_end = 250; scene.frame_set(169)
scene.render.engine = 'CYCLES'
scene.render.resolution_percentage = 50
scene.render.dither_intensity = 0.0
scene.cycles.use_denoising = False
scene.cycles.samples = 128
scene.cycles.sampling_pattern = 'TABULATED_SOBOL'
scene.cycles.light_sampling_threshold = 0.0
scene.cycles.use_adaptive_sampling = False
scene.cycles.use_light_tree = False
scene.cycles.blur_glossy = 0.0
scene.cycles.sample_clamp_indirect = 0.0
scene.view_settings.view_transform = 'Standard'
bpy.context.view_layer.update()
